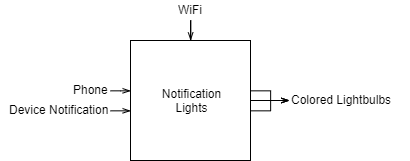

The diagram above was exported from draw.io. Its source (the exported page's mxGraphModel, read from the mxfile embedded in the PNG):
<mxGraphModel dx="604" dy="1620" grid="1" gridSize="10" guides="1" tooltips="1" connect="1" arrows="1" fold="1" page="1" pageScale="1" pageWidth="850" pageHeight="1100" math="0" shadow="0">
  <root>
    <mxCell id="0" />
    <mxCell id="1" parent="0" />
    <mxCell id="2" value="Notification&lt;br&gt;Lights" style="rounded=0;whiteSpace=wrap;html=1;align=center;" vertex="1" parent="1">
      <mxGeometry x="240" y="-80" width="120" height="120" as="geometry" />
    </mxCell>
    <mxCell id="3" value="" style="edgeStyle=orthogonalEdgeStyle;rounded=0;orthogonalLoop=1;jettySize=auto;html=1;startArrow=none;startFill=0;endArrow=openThin;endFill=0;" edge="1" source="4" parent="1">
      <mxGeometry relative="1" as="geometry">
        <mxPoint x="240.1379310344828" y="-29.655172413793025" as="targetPoint" />
        <Array as="points">
          <mxPoint x="230" y="-30" />
          <mxPoint x="230" y="-30" />
        </Array>
      </mxGeometry>
    </mxCell>
    <mxCell id="4" value="Phone" style="text;html=1;resizable=0;points=[];autosize=1;align=right;verticalAlign=top;spacingTop=-4;" vertex="1" parent="1">
      <mxGeometry x="170" y="-40" width="50" height="20" as="geometry" />
    </mxCell>
    <mxCell id="5" value="" style="edgeStyle=orthogonalEdgeStyle;rounded=0;orthogonalLoop=1;jettySize=auto;html=1;startArrow=none;startFill=0;endArrow=openThin;endFill=0;" edge="1" source="6" parent="1">
      <mxGeometry relative="1" as="geometry">
        <mxPoint x="240.1379310344828" y="-9.655172413793025" as="targetPoint" />
        <Array as="points">
          <mxPoint x="200" y="-10" />
          <mxPoint x="200" y="-10" />
        </Array>
      </mxGeometry>
    </mxCell>
    <mxCell id="6" value="Device Notification" style="text;html=1;resizable=0;points=[];autosize=1;align=right;verticalAlign=top;spacingTop=-4;" vertex="1" parent="1">
      <mxGeometry x="110" y="-20" width="110" height="20" as="geometry" />
    </mxCell>
    <mxCell id="7" value="" style="edgeStyle=orthogonalEdgeStyle;rounded=0;orthogonalLoop=1;jettySize=auto;html=1;startArrow=none;startFill=0;endArrow=openThin;endFill=0;" edge="1" source="8" target="2" parent="1">
      <mxGeometry relative="1" as="geometry" />
    </mxCell>
    <mxCell id="8" value="WiFi" style="text;html=1;resizable=0;points=[];autosize=1;align=center;verticalAlign=top;spacingTop=-4;" vertex="1" parent="1">
      <mxGeometry x="280" y="-120" width="40" height="20" as="geometry" />
    </mxCell>
    <mxCell id="9" value="" style="edgeStyle=orthogonalEdgeStyle;rounded=0;orthogonalLoop=1;jettySize=auto;html=1;startArrow=none;startFill=0;endArrow=openThin;endFill=0;" edge="1" target="10" parent="1">
      <mxGeometry relative="1" as="geometry">
        <mxPoint x="360" y="-20" as="sourcePoint" />
      </mxGeometry>
    </mxCell>
    <mxCell id="10" value="Colored Lightbulbs" style="text;html=1;resizable=0;points=[];autosize=1;align=left;verticalAlign=top;spacingTop=-4;" vertex="1" parent="1">
      <mxGeometry x="399" y="-30" width="120" height="20" as="geometry" />
    </mxCell>
    <mxCell id="11" value="" style="edgeStyle=orthogonalEdgeStyle;rounded=0;orthogonalLoop=1;jettySize=auto;html=1;startArrow=none;startFill=0;endArrow=openThin;endFill=0;" edge="1" parent="1">
      <mxGeometry relative="1" as="geometry">
        <mxPoint x="360.1379310344828" y="-29.655172413793025" as="sourcePoint" />
        <mxPoint x="398.75862068965523" y="-20" as="targetPoint" />
        <Array as="points">
          <mxPoint x="380" y="-30" />
          <mxPoint x="380" y="-20" />
        </Array>
      </mxGeometry>
    </mxCell>
    <mxCell id="12" value="" style="edgeStyle=orthogonalEdgeStyle;rounded=0;orthogonalLoop=1;jettySize=auto;html=1;startArrow=none;startFill=0;endArrow=openThin;endFill=0;" edge="1" parent="1">
      <mxGeometry relative="1" as="geometry">
        <mxPoint x="360.1379310344828" y="-9.655172413793025" as="sourcePoint" />
        <mxPoint x="398.75862068965523" y="-20" as="targetPoint" />
        <Array as="points">
          <mxPoint x="380" y="-10" />
          <mxPoint x="380" y="-20" />
        </Array>
      </mxGeometry>
    </mxCell>
  </root>
</mxGraphModel>